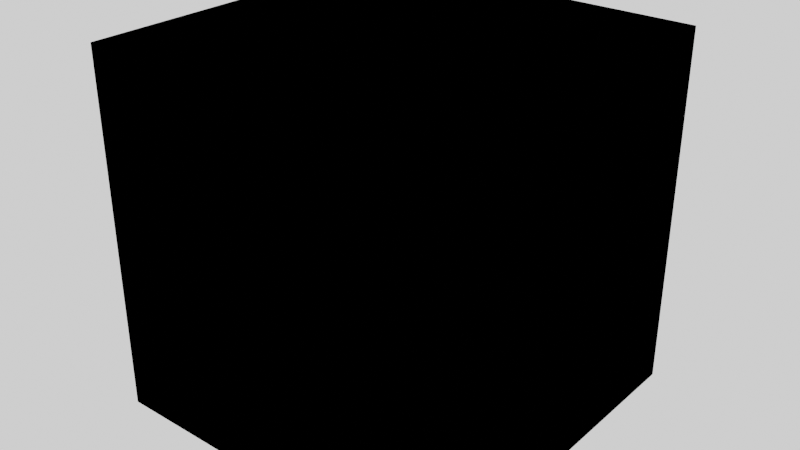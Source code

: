 # Source: Parallax.blend  (saved by Blender 2.90.8; exported with 4.5.12 LTS)
import bpy
from mathutils import Matrix  # noqa: F401  (used for matrix-valued properties, if any)

bpy.ops.wm.read_factory_settings(use_empty=True)
scene = bpy.context.scene
scene.name = 'Scene'

# ---- images (referenced by path relative to the original .blend; pixels are not part of the script)
import os
ASSET_DIR = os.environ.get("B2B_ASSET_DIR", "")  # directory of the original .blend (textures are referenced by path, not embedded)
HERE = os.path.dirname(os.path.abspath(__file__))  # packed textures are extracted next to this script under _unpacked/

def load_image(name, relpath, width, height, colorspace="sRGB"):
    """Load a texture the original file referenced (path relative to the .blend, or extracted next to this script)."""
    p = next((c for c in (os.path.join(HERE, relpath), os.path.join(ASSET_DIR, relpath)) if relpath and os.path.exists(c)), "")
    if p:
        img = bpy.data.images.load(p, check_existing=True)
        img.name = name
    else:  # same state as the original file: an image datablock whose file is absent (Cycles renders it pink)
        img = bpy.data.images.new(name, width, height)
        img.source = "FILE"
        img.filepath = "//" + (relpath or name)
    img.colorspace_settings.name = colorspace
    return img
img_height_png = load_image('Height.png', 'Height.png', 1024, 1024, 'Non-Color')
img_yaris_interior_garage_1k_hdr = load_image('yaris_interior_garage_1k.hdr', 'yaris_interior_garage_1k.hdr', 1024, 1024, 'Linear Rec.709')

# ---- materials (node trees are filled in below, after node groups)
mat_material = bpy.data.materials.new('Material')
mat_material.alpha_threshold = 0.0
mat_material.use_transparent_shadow = False
mat_material.line_color = (0.0, 0.0, 0.0, 1.0)

# ---- node groups
ng_parallax_layer = bpy.data.node_groups.new('Parallax_layer', 'ShaderNodeTree')
_s = ng_parallax_layer.interface.new_socket(name='Color', in_out='OUTPUT', socket_type='NodeSocketColor')
_s.default_value = (0.0, 0.0, 0.0, 0.0)
_s = ng_parallax_layer.interface.new_socket(name='Vector', in_out='INPUT', socket_type='NodeSocketVector')
_s.min_value = 0.0
_s.max_value = 0.0
_s.hide_value = True
_s = ng_parallax_layer.interface.new_socket(name='Color2', in_out='INPUT', socket_type='NodeSocketColor')
_s.default_value = (0.5, 0.5, 0.5, 1.0)
_s = ng_parallax_layer.interface.new_socket(name='Value', in_out='INPUT', socket_type='NodeSocketFloat')
_s.default_value = 0.1
_s.min_value = -1e+04
_s.max_value = 1e+04
_N = ng_parallax_layer.nodes; _L = ng_parallax_layer.links
n0 = _N.new('NodeGroupOutput'); n0.name = 'Group Output'; n0.location = (474, 0)
n1 = _N.new('NodeReroute'); n1.name = 'Reroute'; n1.location = (-261, -136)
n1.width = 16
n1.socket_idname = 'NodeSocketVector'
n2 = _N.new('ShaderNodeMath'); n2.name = 'Math'; n2.location = (72, 3)
n2.hide = True
n2.operation = 'SUBTRACT'
n2.inputs[0].default_value = 1.0
n2.inputs[2].default_value = 0.0
n3 = _N.new('ShaderNodeMix'); n3.name = 'Mix'; n3.location = (74, -123)
n3.hide = True
n3.data_type = 'RGBA'
n3.blend_type = 'SUBTRACT'
n4 = _N.new('ShaderNodeMix'); n4.name = 'Mix.001'; n4.location = (284, -181)
n4.hide = True
n4.data_type = 'RGBA'
n5 = _N.new('ShaderNodeTexImage'); n5.name = 'Image Texture.001'; n5.location = (-207, 230)
n5.image = img_height_png
n6 = _N.new('ShaderNodeMath'); n6.name = 'Math.002'; n6.location = (288, -98)
n6.hide = True
n6.operation = 'LESS_THAN'
n6.inputs[1].default_value = 1.0
n6.inputs[2].default_value = 0.0
n7 = _N.new('ShaderNodeMath'); n7.name = 'Math.001'; n7.location = (71, -57)
n7.hide = True
n7.operation = 'MULTIPLY'
n7.inputs[2].default_value = 0.0
n8 = _N.new('NodeGroupInput'); n8.name = 'Group Input'; n8.location = (-522, -197)
_L.new(n8.outputs[0], n1.inputs[0])
_L.new(n8.outputs[1], n3.inputs[7])
_L.new(n4.outputs[2], n0.inputs[0])
_L.new(n1.outputs[0], n5.inputs[0])
_L.new(n7.outputs[0], n3.inputs[0])
_L.new(n2.outputs[0], n7.inputs[1])
_L.new(n6.outputs[0], n4.inputs[0])
_L.new(n5.outputs[0], n2.inputs[1])
_L.new(n5.outputs[0], n6.inputs[0])
_L.new(n1.outputs[0], n3.inputs[6])
_L.new(n3.outputs[2], n4.inputs[7])
_L.new(n1.outputs[0], n4.inputs[6])
_L.new(n8.outputs[2], n7.inputs[0])
n0.is_active_output = True
ng_parallax = bpy.data.node_groups.new('Parallax', 'ShaderNodeTree')
_s = ng_parallax.interface.new_socket(name='Vector', in_out='OUTPUT', socket_type='NodeSocketColor')
_s.default_value = (0.0, 0.0, 0.0, 0.0)
_s = ng_parallax.interface.new_socket(name='Depth', in_out='INPUT', socket_type='NodeSocketFloat')
_s.default_value = 0.1
_s.min_value = 0.0
_s.max_value = 10.0
_N = ng_parallax.nodes; _L = ng_parallax.links
n0 = _N.new('ShaderNodeGroup'); n0.name = 'Group.004'; n0.location = (65, -28)
n0.hide = True
n0.node_tree = ng_parallax_layer
n1 = _N.new('ShaderNodeGroup'); n1.name = 'Group.005'; n1.location = (67, -84)
n1.hide = True
n1.node_tree = ng_parallax_layer
n2 = _N.new('ShaderNodeGroup'); n2.name = 'Group.006'; n2.location = (68, -139)
n2.hide = True
n2.node_tree = ng_parallax_layer
n3 = _N.new('ShaderNodeGroup'); n3.name = 'Group.001'; n3.location = (62, 140)
n3.hide = True
n3.node_tree = ng_parallax_layer
n4 = _N.new('ShaderNodeGroup'); n4.name = 'Group.002'; n4.location = (63, 84)
n4.hide = True
n4.node_tree = ng_parallax_layer
n5 = _N.new('ShaderNodeGroup'); n5.name = 'Group.003'; n5.location = (64, 28)
n5.hide = True
n5.node_tree = ng_parallax_layer
n6 = _N.new('NodeReroute'); n6.name = 'Reroute'; n6.location = (-69, 3)
n6.width = 16
n6.socket_idname = 'NodeSocketVector'
n7 = _N.new('NodeReroute'); n7.name = 'Reroute.001'; n7.location = (-67, -21)
n7.width = 16
n7.socket_idname = 'NodeSocketFloat'
n8 = _N.new('ShaderNodeGroup'); n8.name = 'Group.007'; n8.location = (69, -195)
n8.hide = True
n8.node_tree = ng_parallax_layer
n9 = _N.new('NodeGroupOutput'); n9.name = 'Group Output'; n9.location = (259, 0)
n10 = _N.new('ShaderNodeNewGeometry'); n10.name = 'Geometry'; n10.location = (-426, 160)
n11 = _N.new('NodeGroupInput'); n11.name = 'Group Input'; n11.location = (-428, -85)
n12 = _N.new('ShaderNodeGroup'); n12.name = 'Parallax_layer'; n12.location = (63, 195)
n12.hide = True
n12.node_tree = ng_parallax_layer
_L.new(n8.outputs[0], n9.inputs[0])
_L.new(n11.outputs[0], n7.inputs[0])
_L.new(n6.outputs[0], n12.inputs[1])
_L.new(n6.outputs[0], n3.inputs[1])
_L.new(n12.outputs[0], n3.inputs[0])
_L.new(n3.outputs[0], n4.inputs[0])
_L.new(n4.outputs[0], n5.inputs[0])
_L.new(n5.outputs[0], n0.inputs[0])
_L.new(n0.outputs[0], n1.inputs[0])
_L.new(n1.outputs[0], n2.inputs[0])
_L.new(n2.outputs[0], n8.inputs[0])
_L.new(n6.outputs[0], n8.inputs[1])
_L.new(n6.outputs[0], n2.inputs[1])
_L.new(n6.outputs[0], n1.inputs[1])
_L.new(n6.outputs[0], n0.inputs[1])
_L.new(n6.outputs[0], n5.inputs[1])
_L.new(n6.outputs[0], n4.inputs[1])
_L.new(n7.outputs[0], n8.inputs[2])
_L.new(n7.outputs[0], n2.inputs[2])
_L.new(n7.outputs[0], n1.inputs[2])
_L.new(n7.outputs[0], n0.inputs[2])
_L.new(n7.outputs[0], n5.inputs[2])
_L.new(n7.outputs[0], n4.inputs[2])
_L.new(n7.outputs[0], n3.inputs[2])
_L.new(n7.outputs[0], n12.inputs[2])
_L.new(n10.outputs[0], n12.inputs[0])
_L.new(n10.outputs[4], n6.inputs[0])
n9.is_active_output = True
ng_hdri_world = bpy.data.node_groups.new('HDRI_World', 'ShaderNodeTree')
_s = ng_hdri_world.interface.new_socket(name='HDRI', in_out='OUTPUT', socket_type='NodeSocketShader')
_s = ng_hdri_world.interface.new_socket(name='HDRI', in_out='INPUT', socket_type='NodeSocketColor')
_s = ng_hdri_world.interface.new_socket(name='Back_Color', in_out='INPUT', socket_type='NodeSocketColor')
_s.default_value = (1.0, 1.0, 1.0, 1.0)
_N = ng_hdri_world.nodes; _L = ng_hdri_world.links
n0 = _N.new('ShaderNodeBackground'); n0.name = 'Background'; n0.location = (-128, -120)
n1 = _N.new('ShaderNodeLightPath'); n1.name = 'Light Path'; n1.location = (-128, 120)
n1.hide = True
n2 = _N.new('ShaderNodeMixShader'); n2.name = 'Mix Shader'; n2.location = (128, -33)
n3 = _N.new('ShaderNodeBackground'); n3.name = 'Background.001'; n3.location = (-128, -8)
n4 = _N.new('NodeGroupOutput'); n4.name = 'Group Output'; n4.location = (328, 0)
n5 = _N.new('NodeGroupInput'); n5.name = 'Group Input'; n5.location = (-328, 0)
_L.new(n5.outputs[0], n0.inputs[0])
_L.new(n2.outputs[0], n4.inputs[0])
_L.new(n0.outputs[0], n2.inputs[1])
_L.new(n3.outputs[0], n2.inputs[2])
_L.new(n1.outputs[0], n2.inputs[0])
_L.new(n5.outputs[1], n3.inputs[0])
n4.is_active_output = True

# ---- material node trees
mat_material.use_nodes = True; mat_material.node_tree.nodes.clear()
_N = mat_material.node_tree.nodes; _L = mat_material.node_tree.links
n0 = _N.new('ShaderNodeGroup'); n0.name = 'Group'; n0.location = (-1407, 254)
n0.node_tree = ng_parallax
n0.inputs[0].default_value = 0.1

# ---- world
world_world = bpy.data.worlds.new('World'); scene.world = world_world
world_world.use_nodes = True; world_world.node_tree.nodes.clear()
_N = world_world.node_tree.nodes; _L = world_world.node_tree.links
n0 = _N.new('ShaderNodeOutputWorld'); n0.name = 'World Output'; n0.location = (300, 300)
n1 = _N.new('ShaderNodeGroup'); n1.name = 'Group'; n1.location = (62, 314)
n1.node_tree = ng_hdri_world
n1.inputs[1].default_value = (1.0, 1.0, 1.0, 1.0)
n2 = _N.new('ShaderNodeMapping'); n2.name = 'Mapping'; n2.location = (-585, 356)
n2.width = 240
n2.inputs[2].default_value = (0.0, 0.0, 13.41)
n3 = _N.new('ShaderNodeTexCoord'); n3.name = 'Texture Coordinate'; n3.location = (-795, 339)
n4 = _N.new('ShaderNodeTexEnvironment'); n4.name = 'Environment Texture'; n4.location = (-295, 318)
n4.image = img_yaris_interior_garage_1k_hdr
_L.new(n1.outputs[0], n0.inputs[0])
_L.new(n4.outputs[0], n1.inputs[0])
_L.new(n2.outputs[0], n4.inputs[0])
_L.new(n3.outputs[0], n2.inputs[0])
n0.is_active_output = True
world_world.color = (0.05088, 0.05088, 0.05088)
world_world.use_sun_shadow = False
world_world.sun_shadow_jitter_overblur = 0.0

# ---- meshes
me_cube = bpy.data.meshes.new('Cube')
me_cube.from_pydata([(-1.0, -1.0, -1.0), (-1.0, -1.0, 1.0), (-1.0, 1.0, -1.0), (-1.0, 1.0, 1.0), (1.0, -1.0, -1.0), (1.0, -1.0, 1.0), (1.0, 1.0, -1.0), (1.0, 1.0, 1.0)], [], [(0, 1, 3, 2), (2, 3, 7, 6), (6, 7, 5, 4), (4, 5, 1, 0), (2, 6, 4, 0), (7, 3, 1, 5)])
_uv = me_cube.uv_layers.new(name='UVMap')
_uv.uv.foreach_set('vector', [0.375, 0.0, 0.625, 0.0, 0.625, 0.25, 0.375, 0.25, 0.375, 0.25, 0.625, 0.25, 0.625, 0.5, 0.375, 0.5, 0.375, 0.5, 0.625, 0.5, 0.625, 0.75, 0.375, 0.75, 0.375, 0.75, 0.625, 0.75, 0.625, 1.0, 0.375, 1.0, 0.125, 0.5, 0.375, 0.5, 0.375, 0.75, 0.125, 0.75, 0.625, 0.5, 0.875, 0.5, 0.875, 0.75, 0.625, 0.75])
me_cube.materials.append(mat_material)
me_cube.use_remesh_fix_poles = True
me_cube.use_remesh_preserve_attributes = False
me_cube.use_mirror_vertex_groups = False
me_cube.update()

# ---- objects
ob_cube = bpy.data.objects.new('Cube', me_cube)

# ---- transforms, parenting, visibility, modifiers, constraints
ob_cube.location = (0.0, 0.0, 0.0)
ob_cube.lineart.crease_threshold = 0.0

# ---- collection membership
scene.collection.objects.link(ob_cube)

# ---- scene / render settings (as saved in the file)
scene.frame_start = 1; scene.frame_end = 250; scene.frame_set(1)
scene.render.engine = 'BLENDER_EEVEE_NEXT'
scene.cycles.use_denoising = False
scene.cycles.samples = 128
scene.cycles.sampling_pattern = 'TABULATED_SOBOL'
scene.cycles.use_adaptive_sampling = False
scene.cycles.use_light_tree = False
scene.eevee.use_gtao = True
scene.eevee.use_raytracing = True
scene.view_settings.look = 'High Contrast'
scene.view_settings.view_transform = 'Filmic'
bpy.context.view_layer.update()

# ---- added for rendering (the .blend has no active camera and no usable light): camera, sun
cam_auto = bpy.data.cameras.new('AutoCamera')
cam_auto.lens = 50.0
cam_auto.sensor_width = 36.0
cam_auto.clip_end = 1000.0
ob_auto_camera = bpy.data.objects.new('AutoCamera', cam_auto)
scene.collection.objects.link(ob_auto_camera)
ob_auto_camera.location = (3.20507, -3.84609, 2.56406)
ob_auto_camera.rotation_euler = (1.09748, -7.21219e-08, 0.694738)
scene.camera = ob_auto_camera
light_auto_sun = bpy.data.lights.new('AutoSun', 'SUN')
light_auto_sun.energy = 3.0
light_auto_sun.angle = 0.0523599
ob_auto_sun = bpy.data.objects.new('AutoSun', light_auto_sun)
scene.collection.objects.link(ob_auto_sun)
ob_auto_sun.rotation_euler = (0.872665, 0.174533, 0.523599)
bpy.context.view_layer.update()
